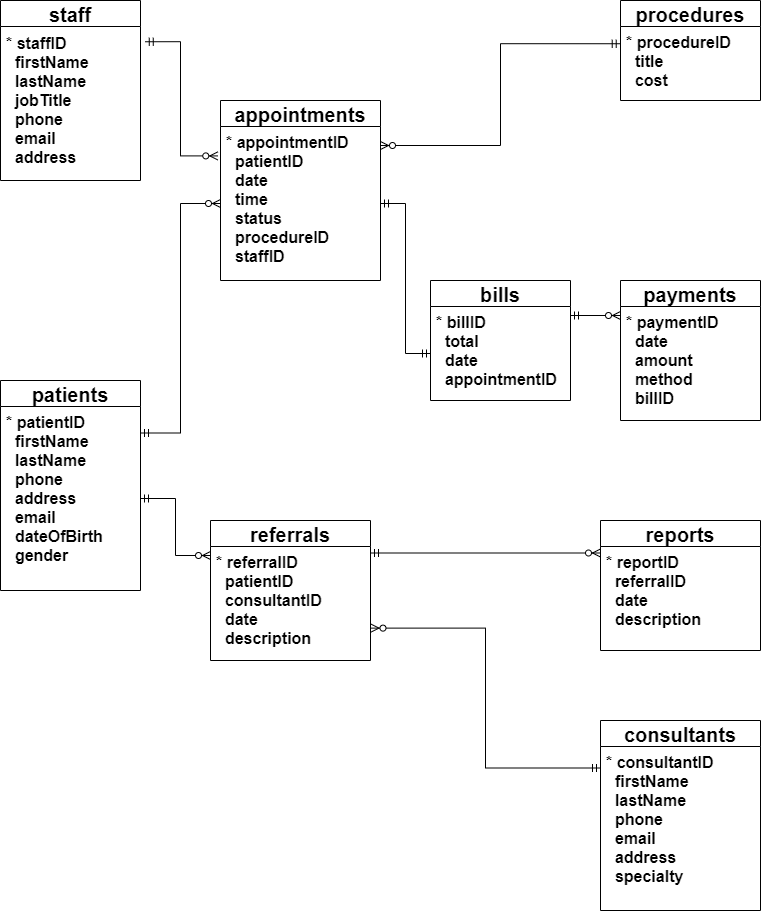

The diagram above was exported from draw.io. Its source (the exported page's mxGraphModel, read from the mxfile embedded in the PNG):
<mxGraphModel dx="868" dy="482" grid="1" gridSize="10" guides="1" tooltips="1" connect="1" arrows="1" fold="1" page="1" pageScale="1" pageWidth="850" pageHeight="1100" math="0" shadow="0" extFonts="Permanent Marker^https://fonts.googleapis.com/css?family=Permanent+Marker">
  <root>
    <mxCell id="0" />
    <mxCell id="1" parent="0" />
    <mxCell id="06rxUzkkE8gdVbWQUa9J-19" value="staff" style="swimlane;fontStyle=1;childLayout=stackLayout;horizontal=1;startSize=26;horizontalStack=0;resizeParent=1;resizeParentMax=0;resizeLast=0;collapsible=1;marginBottom=0;align=center;fontSize=20;labelBorderColor=none;fillColor=none;" parent="1" vertex="1">
      <mxGeometry x="40" y="40" width="140" height="180" as="geometry" />
    </mxCell>
    <mxCell id="06rxUzkkE8gdVbWQUa9J-20" value="* staffID&#10;  firstName&#10;  lastName&#10;  jobTitle&#10;  phone&#10;  email&#10;  address&#10;" style="text;strokeColor=none;fillColor=none;spacingLeft=4;spacingRight=4;overflow=hidden;rotatable=0;points=[[0,0.5],[1,0.5]];portConstraint=eastwest;fontSize=16;labelBorderColor=none;fontStyle=1;spacingTop=1;verticalAlign=top;" parent="06rxUzkkE8gdVbWQUa9J-19" vertex="1">
      <mxGeometry y="26" width="140" height="154" as="geometry" />
    </mxCell>
    <mxCell id="06rxUzkkE8gdVbWQUa9J-23" value="appointments" style="swimlane;fontStyle=1;childLayout=stackLayout;horizontal=1;startSize=26;horizontalStack=0;resizeParent=1;resizeParentMax=0;resizeLast=0;collapsible=1;marginBottom=0;align=center;fontSize=20;labelBorderColor=none;fillColor=none;" parent="1" vertex="1">
      <mxGeometry x="260" y="140" width="160" height="180" as="geometry" />
    </mxCell>
    <mxCell id="06rxUzkkE8gdVbWQUa9J-24" value="* appointmentID&#10;  patientID&#10;  date&#10;  time&#10;  status&#10;  procedureID&#10;  staffID" style="text;strokeColor=none;fillColor=none;spacingLeft=4;spacingRight=4;overflow=hidden;rotatable=0;points=[[0,0.5],[1,0.5]];portConstraint=eastwest;fontSize=16;labelBorderColor=none;fontStyle=1" parent="06rxUzkkE8gdVbWQUa9J-23" vertex="1">
      <mxGeometry y="26" width="160" height="154" as="geometry" />
    </mxCell>
    <mxCell id="06rxUzkkE8gdVbWQUa9J-25" value="patients" style="swimlane;fontStyle=1;childLayout=stackLayout;horizontal=1;startSize=26;horizontalStack=0;resizeParent=1;resizeParentMax=0;resizeLast=0;collapsible=1;marginBottom=0;align=center;fontSize=20;labelBorderColor=none;fillColor=none;" parent="1" vertex="1">
      <mxGeometry x="40" y="420" width="140" height="210" as="geometry" />
    </mxCell>
    <mxCell id="06rxUzkkE8gdVbWQUa9J-26" value="* patientID&#10;  firstName&#10;  lastName&#10;  phone&#10;  address&#10;  email&#10;  dateOfBirth&#10;  gender" style="text;strokeColor=none;fillColor=none;spacingLeft=4;spacingRight=4;overflow=hidden;rotatable=0;points=[[0,0.5],[1,0.5]];portConstraint=eastwest;fontSize=16;labelBorderColor=none;fontStyle=1" parent="06rxUzkkE8gdVbWQUa9J-25" vertex="1">
      <mxGeometry y="26" width="140" height="184" as="geometry" />
    </mxCell>
    <mxCell id="06rxUzkkE8gdVbWQUa9J-27" value="referrals" style="swimlane;fontStyle=1;childLayout=stackLayout;horizontal=1;startSize=26;horizontalStack=0;resizeParent=1;resizeParentMax=0;resizeLast=0;collapsible=1;marginBottom=0;align=center;fontSize=20;labelBorderColor=none;fillColor=none;" parent="1" vertex="1">
      <mxGeometry x="250" y="560" width="160" height="140" as="geometry" />
    </mxCell>
    <mxCell id="06rxUzkkE8gdVbWQUa9J-28" value="* referralID&#10;  patientID&#10;  consultantID&#10;  date&#10;  description" style="text;strokeColor=none;fillColor=none;spacingLeft=4;spacingRight=4;overflow=hidden;rotatable=0;points=[[0,0.5],[1,0.5]];portConstraint=eastwest;fontSize=16;labelBorderColor=none;fontStyle=1" parent="06rxUzkkE8gdVbWQUa9J-27" vertex="1">
      <mxGeometry y="26" width="160" height="114" as="geometry" />
    </mxCell>
    <mxCell id="06rxUzkkE8gdVbWQUa9J-29" value="consultants" style="swimlane;fontStyle=1;childLayout=stackLayout;horizontal=1;startSize=26;horizontalStack=0;resizeParent=1;resizeParentMax=0;resizeLast=0;collapsible=1;marginBottom=0;align=center;fontSize=20;labelBorderColor=none;fillColor=none;" parent="1" vertex="1">
      <mxGeometry x="640" y="760" width="160" height="190" as="geometry" />
    </mxCell>
    <mxCell id="06rxUzkkE8gdVbWQUa9J-30" value="* consultantID&#10;  firstName&#10;  lastName&#10;  phone&#10;  email&#10;  address&#10;  specialty" style="text;strokeColor=none;fillColor=none;spacingLeft=4;spacingRight=4;overflow=hidden;rotatable=0;points=[[0,0.5],[1,0.5]];portConstraint=eastwest;fontSize=16;labelBorderColor=none;fontStyle=1" parent="06rxUzkkE8gdVbWQUa9J-29" vertex="1">
      <mxGeometry y="26" width="160" height="164" as="geometry" />
    </mxCell>
    <mxCell id="06rxUzkkE8gdVbWQUa9J-31" value="reports" style="swimlane;fontStyle=1;childLayout=stackLayout;horizontal=1;startSize=26;horizontalStack=0;resizeParent=1;resizeParentMax=0;resizeLast=0;collapsible=1;marginBottom=0;align=center;fontSize=20;labelBorderColor=none;fillColor=none;" parent="1" vertex="1">
      <mxGeometry x="640" y="560" width="160" height="130" as="geometry" />
    </mxCell>
    <mxCell id="06rxUzkkE8gdVbWQUa9J-32" value="* reportID&#10;  referralID&#10;  date&#10;  description" style="text;strokeColor=none;fillColor=none;spacingLeft=4;spacingRight=4;overflow=hidden;rotatable=0;points=[[0,0.5],[1,0.5]];portConstraint=eastwest;fontSize=16;labelBorderColor=none;fontStyle=1" parent="06rxUzkkE8gdVbWQUa9J-31" vertex="1">
      <mxGeometry y="26" width="160" height="104" as="geometry" />
    </mxCell>
    <mxCell id="06rxUzkkE8gdVbWQUa9J-33" value="bills" style="swimlane;fontStyle=1;childLayout=stackLayout;horizontal=1;startSize=26;horizontalStack=0;resizeParent=1;resizeParentMax=0;resizeLast=0;collapsible=1;marginBottom=0;align=center;fontSize=20;labelBorderColor=none;fillColor=none;" parent="1" vertex="1">
      <mxGeometry x="470" y="320" width="140" height="120" as="geometry" />
    </mxCell>
    <mxCell id="06rxUzkkE8gdVbWQUa9J-34" value="* billID&#10;  total&#10;  date&#10;  appointmentID" style="text;strokeColor=none;fillColor=none;spacingLeft=4;spacingRight=4;overflow=hidden;rotatable=0;points=[[0,0.5],[1,0.5]];portConstraint=eastwest;fontSize=16;labelBorderColor=none;fontStyle=1" parent="06rxUzkkE8gdVbWQUa9J-33" vertex="1">
      <mxGeometry y="26" width="140" height="94" as="geometry" />
    </mxCell>
    <mxCell id="06rxUzkkE8gdVbWQUa9J-35" value="payments" style="swimlane;fontStyle=1;childLayout=stackLayout;horizontal=1;startSize=26;horizontalStack=0;resizeParent=1;resizeParentMax=0;resizeLast=0;collapsible=1;marginBottom=0;align=center;fontSize=20;labelBorderColor=none;fillColor=none;" parent="1" vertex="1">
      <mxGeometry x="660" y="320" width="140" height="140" as="geometry" />
    </mxCell>
    <mxCell id="06rxUzkkE8gdVbWQUa9J-36" value="* paymentID&#10;  date&#10;  amount&#10;  method&#10;  billID" style="text;strokeColor=none;fillColor=none;spacingLeft=4;spacingRight=4;overflow=hidden;rotatable=0;points=[[0,0.5],[1,0.5]];portConstraint=eastwest;fontSize=16;labelBorderColor=none;fontStyle=1" parent="06rxUzkkE8gdVbWQUa9J-35" vertex="1">
      <mxGeometry y="26" width="140" height="114" as="geometry" />
    </mxCell>
    <mxCell id="06rxUzkkE8gdVbWQUa9J-37" value="procedures" style="swimlane;fontStyle=1;childLayout=stackLayout;horizontal=1;startSize=26;horizontalStack=0;resizeParent=1;resizeParentMax=0;resizeLast=0;collapsible=1;marginBottom=0;align=center;fontSize=20;labelBorderColor=none;fillColor=none;" parent="1" vertex="1">
      <mxGeometry x="660" y="40" width="140" height="100" as="geometry" />
    </mxCell>
    <mxCell id="06rxUzkkE8gdVbWQUa9J-38" value="* procedureID&#10;  title&#10;  cost" style="text;strokeColor=none;fillColor=none;spacingLeft=4;spacingRight=4;overflow=hidden;rotatable=0;points=[[0,0.5],[1,0.5]];portConstraint=eastwest;fontSize=16;labelBorderColor=none;fontStyle=1" parent="06rxUzkkE8gdVbWQUa9J-37" vertex="1">
      <mxGeometry y="26" width="140" height="74" as="geometry" />
    </mxCell>
    <mxCell id="06rxUzkkE8gdVbWQUa9J-40" value="" style="edgeStyle=orthogonalEdgeStyle;fontSize=12;html=1;endArrow=ERzeroToMany;startArrow=ERmandOne;rounded=0;entryX=0;entryY=0.5;entryDx=0;entryDy=0;exitX=1;exitY=0.25;exitDx=0;exitDy=0;" parent="1" source="06rxUzkkE8gdVbWQUa9J-25" target="06rxUzkkE8gdVbWQUa9J-24" edge="1">
      <mxGeometry width="100" height="100" relative="1" as="geometry">
        <mxPoint x="170" y="189.9999999999999" as="sourcePoint" />
        <mxPoint x="258.0799999999999" y="300.928" as="targetPoint" />
      </mxGeometry>
    </mxCell>
    <mxCell id="06rxUzkkE8gdVbWQUa9J-42" value="" style="edgeStyle=orthogonalEdgeStyle;fontSize=12;html=1;endArrow=ERzeroToMany;startArrow=ERmandOne;rounded=0;exitX=-0.002;exitY=0.233;exitDx=0;exitDy=0;exitPerimeter=0;entryX=1;entryY=0.25;entryDx=0;entryDy=0;elbow=vertical;" parent="1" source="06rxUzkkE8gdVbWQUa9J-38" target="06rxUzkkE8gdVbWQUa9J-23" edge="1">
      <mxGeometry width="100" height="100" relative="1" as="geometry">
        <mxPoint x="550" y="120" as="sourcePoint" />
        <mxPoint x="360" y="130" as="targetPoint" />
      </mxGeometry>
    </mxCell>
    <mxCell id="06rxUzkkE8gdVbWQUa9J-44" value="" style="edgeStyle=orthogonalEdgeStyle;fontSize=12;html=1;endArrow=ERmandOne;startArrow=ERmandOne;rounded=0;elbow=vertical;entryX=0;entryY=0.5;entryDx=0;entryDy=0;exitX=1;exitY=0.5;exitDx=0;exitDy=0;" parent="1" source="06rxUzkkE8gdVbWQUa9J-24" target="06rxUzkkE8gdVbWQUa9J-34" edge="1">
      <mxGeometry width="100" height="100" relative="1" as="geometry">
        <mxPoint x="360" y="350" as="sourcePoint" />
        <mxPoint x="460" y="250" as="targetPoint" />
      </mxGeometry>
    </mxCell>
    <mxCell id="06rxUzkkE8gdVbWQUa9J-46" value="" style="fontSize=12;html=1;endArrow=ERzeroToMany;startArrow=ERmandOne;rounded=0;entryX=0;entryY=0.25;entryDx=0;entryDy=0;" parent="1" target="06rxUzkkE8gdVbWQUa9J-35" edge="1">
      <mxGeometry width="100" height="100" relative="1" as="geometry">
        <mxPoint x="610" y="355" as="sourcePoint" />
        <mxPoint x="700" y="170" as="targetPoint" />
      </mxGeometry>
    </mxCell>
    <mxCell id="06rxUzkkE8gdVbWQUa9J-47" value="" style="edgeStyle=orthogonalEdgeStyle;fontSize=12;html=1;endArrow=ERzeroToMany;startArrow=ERmandOne;rounded=0;exitX=1;exitY=0.5;exitDx=0;exitDy=0;entryX=0;entryY=0.25;entryDx=0;entryDy=0;" parent="1" source="06rxUzkkE8gdVbWQUa9J-26" target="06rxUzkkE8gdVbWQUa9J-27" edge="1">
      <mxGeometry width="100" height="100" relative="1" as="geometry">
        <mxPoint x="240" y="323" as="sourcePoint" />
        <mxPoint x="190" y="440" as="targetPoint" />
      </mxGeometry>
    </mxCell>
    <mxCell id="06rxUzkkE8gdVbWQUa9J-48" value="" style="fontSize=12;html=1;endArrow=ERzeroToMany;startArrow=ERmandOne;rounded=0;entryX=0;entryY=0.25;entryDx=0;entryDy=0;exitX=1;exitY=0.057;exitDx=0;exitDy=0;exitPerimeter=0;" parent="1" source="06rxUzkkE8gdVbWQUa9J-28" target="06rxUzkkE8gdVbWQUa9J-31" edge="1">
      <mxGeometry width="100" height="100" relative="1" as="geometry">
        <mxPoint x="450" y="720" as="sourcePoint" />
        <mxPoint x="530" y="400" as="targetPoint" />
      </mxGeometry>
    </mxCell>
    <mxCell id="06rxUzkkE8gdVbWQUa9J-49" value="" style="edgeStyle=orthogonalEdgeStyle;fontSize=12;html=1;endArrow=ERzeroToMany;startArrow=ERmandOne;rounded=0;exitX=0;exitY=0.25;exitDx=0;exitDy=0;entryX=1.003;entryY=0.716;entryDx=0;entryDy=0;elbow=vertical;entryPerimeter=0;" parent="1" source="06rxUzkkE8gdVbWQUa9J-29" target="06rxUzkkE8gdVbWQUa9J-28" edge="1">
      <mxGeometry width="100" height="100" relative="1" as="geometry">
        <mxPoint x="589.6800000000001" y="580.06" as="sourcePoint" />
        <mxPoint x="410" y="661.0700000000002" as="targetPoint" />
      </mxGeometry>
    </mxCell>
    <mxCell id="06rxUzkkE8gdVbWQUa9J-51" value="" style="edgeStyle=orthogonalEdgeStyle;fontSize=12;html=1;endArrow=ERzeroToMany;startArrow=ERmandOne;rounded=0;entryX=-0.017;entryY=0.191;entryDx=0;entryDy=0;exitX=1.034;exitY=0.099;exitDx=0;exitDy=0;exitPerimeter=0;entryPerimeter=0;" parent="1" source="06rxUzkkE8gdVbWQUa9J-20" target="06rxUzkkE8gdVbWQUa9J-24" edge="1">
      <mxGeometry width="100" height="100" relative="1" as="geometry">
        <mxPoint x="210" y="99.5" as="sourcePoint" />
        <mxPoint x="260" y="-30" as="targetPoint" />
      </mxGeometry>
    </mxCell>
  </root>
</mxGraphModel>